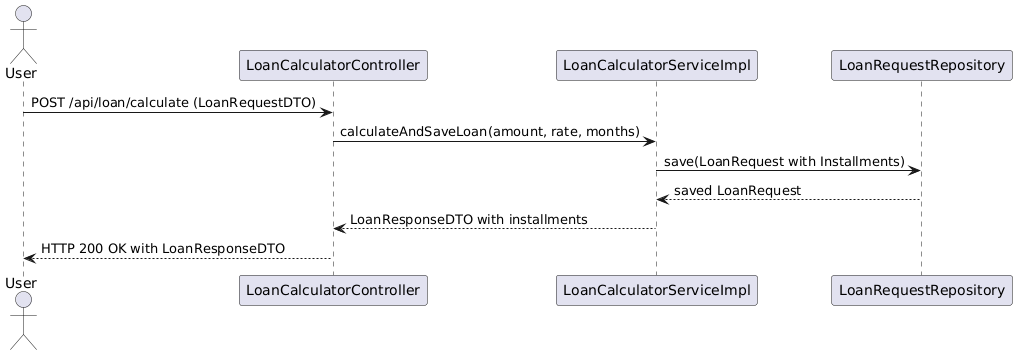

The diagram above was rendered by PlantUML. Its source (embedded in the PNG):
@startuml
actor User
participant LoanCalculatorController as Controller
participant LoanCalculatorServiceImpl as Service
participant LoanRequestRepository as Repository

User -> Controller: POST /api/loan/calculate (LoanRequestDTO)
Controller -> Service: calculateAndSaveLoan(amount, rate, months)
Service -> Repository: save(LoanRequest with Installments)
Repository --> Service: saved LoanRequest
Service --> Controller: LoanResponseDTO with installments
Controller --> User: HTTP 200 OK with LoanResponseDTO
@enduml